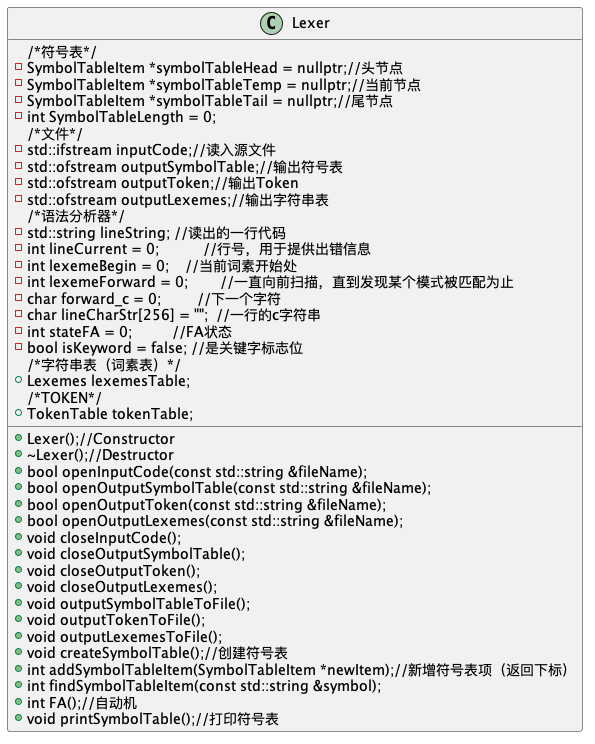

The diagram above was rendered by PlantUML. Its source (embedded in the PNG):
@startuml

class Lexer {
    /*符号表*/
    -SymbolTableItem *symbolTableHead = nullptr;//头节点
    -SymbolTableItem *symbolTableTemp = nullptr;//当前节点
    -SymbolTableItem *symbolTableTail = nullptr;//尾节点
    -int SymbolTableLength = 0;
    /*文件*/
    -std::ifstream inputCode;//读入源文件
    -std::ofstream outputSymbolTable;//输出符号表
    -std::ofstream outputToken;//输出Token
    -std::ofstream outputLexemes;//输出字符串表
    /*语法分析器*/
    -std::string lineString; //读出的一行代码
    -int lineCurrent = 0;           //行号，用于提供出错信息
    -int lexemeBegin = 0;    //当前词素开始处
    -int lexemeForward = 0;        //一直向前扫描，直到发现某个模式被匹配为止
    -char forward_c = 0;         //下一个字符
    -char lineCharStr[256] = "";  //一行的c字符串
    -int stateFA = 0;          //FA状态
    -bool isKeyword = false; //是关键字标志位
    /*字符串表（词素表）*/
    +Lexemes lexemesTable;
    /*TOKEN*/
    +TokenTable tokenTable;
    +Lexer();//Constructor
    +~Lexer();//Destructor
    +bool openInputCode(const std::string &fileName);
    +bool openOutputSymbolTable(const std::string &fileName);
    +bool openOutputToken(const std::string &fileName);
    +bool openOutputLexemes(const std::string &fileName);
    +void closeInputCode();
    +void closeOutputSymbolTable();
    +void closeOutputToken();
    +void closeOutputLexemes();
    +void outputSymbolTableToFile();
    +void outputTokenToFile();
    +void outputLexemesToFile();
    +void createSymbolTable();//创建符号表
    +int addSymbolTableItem(SymbolTableItem *newItem);//新增符号表项（返回下标）
    +int findSymbolTableItem(const std::string &symbol);
    +int FA();//自动机
    +void printSymbolTable();//打印符号表
}

@enduml